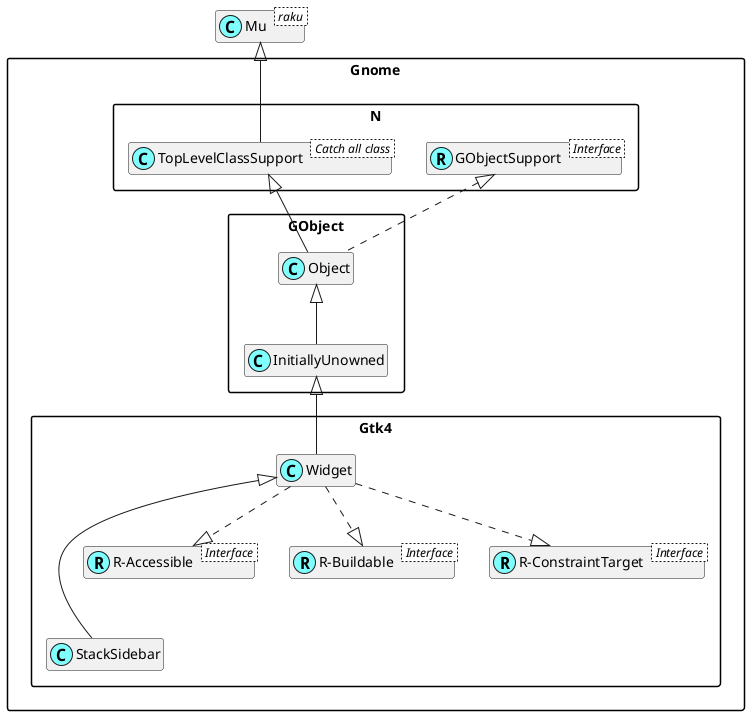

The diagram above was rendered by PlantUML. Its source (embedded in the PNG):
@startuml
'scale 0.8

skinparam packageStyle rectangle
skinparam stereotypeCBackgroundColor #80ffff
set namespaceSeparator ::
hide members

class Mu < raku >

class Gnome::N::TopLevelClassSupport < Catch all class >
Mu <|-- Gnome::N::TopLevelClassSupport

Interface Gnome::N::GObjectSupport < Interface >
class Gnome::N::GObjectSupport <<(R,#80ffff)>>
Gnome::Gtk4::Widget <|--- Gnome::Gtk4::StackSidebar

Interface Gnome::Gtk4::R-Accessible < Interface >
class "Gnome::Gtk4::R-Accessible" <<(R,#80ffff)>>
Gnome::Gtk4::Widget ..|> "Gnome::Gtk4::R-Accessible"

Interface Gnome::Gtk4::R-Buildable < Interface >
class "Gnome::Gtk4::R-Buildable" <<(R,#80ffff)>>
Gnome::Gtk4::Widget ..|> "Gnome::Gtk4::R-Buildable"

Interface Gnome::Gtk4::R-ConstraintTarget < Interface >
class "Gnome::Gtk4::R-ConstraintTarget" <<(R,#80ffff)>>
Gnome::Gtk4::Widget ..|> "Gnome::Gtk4::R-ConstraintTarget"
Gnome::GObject::InitiallyUnowned <|-- Gnome::Gtk4::Widget
Gnome::GObject::Object <|-- Gnome::GObject::InitiallyUnowned
Gnome::N::TopLevelClassSupport <|-- Gnome::GObject::Object
Gnome::N::GObjectSupport <|. Gnome::GObject::Object

@enduml